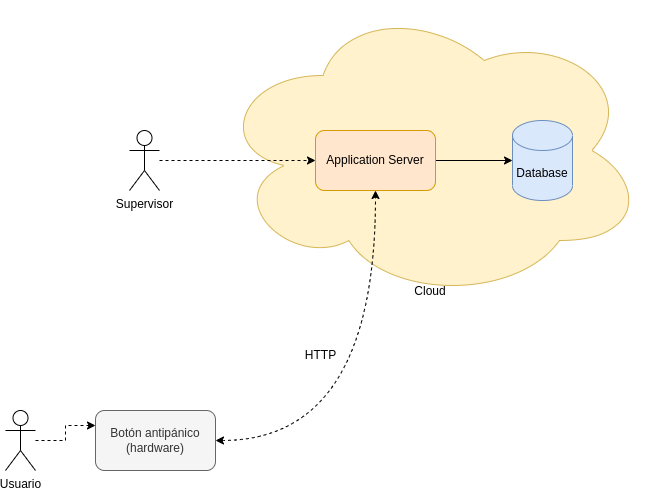

The diagram above was exported from draw.io. Its source (the exported page's mxGraphModel, read from the mxfile embedded in the PNG):
<mxGraphModel dx="2074" dy="1160" grid="1" gridSize="10" guides="1" tooltips="1" connect="1" arrows="1" fold="1" page="1" pageScale="1" pageWidth="827" pageHeight="1169" math="0" shadow="0">
  <root>
    <mxCell id="0" />
    <mxCell id="1" parent="0" />
    <mxCell id="MXWCDdi4OIrUH8j2xgSK-20" value="Cloud" style="ellipse;shape=cloud;whiteSpace=wrap;html=1;verticalAlign=bottom;fillColor=#fff2cc;strokeColor=#d6b656;" vertex="1" parent="1">
      <mxGeometry x="470" y="270" width="430" height="300" as="geometry" />
    </mxCell>
    <mxCell id="MXWCDdi4OIrUH8j2xgSK-27" style="edgeStyle=orthogonalEdgeStyle;rounded=0;orthogonalLoop=1;jettySize=auto;html=1;dashed=1;startArrow=classic;startFill=1;curved=1;" edge="1" parent="1" source="MXWCDdi4OIrUH8j2xgSK-17" target="MXWCDdi4OIrUH8j2xgSK-21">
      <mxGeometry relative="1" as="geometry" />
    </mxCell>
    <mxCell id="MXWCDdi4OIrUH8j2xgSK-17" value="Botón antipánico&lt;br&gt;(hardware)" style="rounded=1;whiteSpace=wrap;html=1;fillColor=#f5f5f5;fontColor=#333333;strokeColor=#666666;" vertex="1" parent="1">
      <mxGeometry x="350" y="680" width="120" height="60" as="geometry" />
    </mxCell>
    <mxCell id="MXWCDdi4OIrUH8j2xgSK-19" style="edgeStyle=orthogonalEdgeStyle;rounded=0;orthogonalLoop=1;jettySize=auto;html=1;entryX=0;entryY=0.25;entryDx=0;entryDy=0;dashed=1;" edge="1" parent="1" source="MXWCDdi4OIrUH8j2xgSK-18" target="MXWCDdi4OIrUH8j2xgSK-17">
      <mxGeometry relative="1" as="geometry" />
    </mxCell>
    <mxCell id="MXWCDdi4OIrUH8j2xgSK-18" value="Usuario" style="shape=umlActor;verticalLabelPosition=bottom;verticalAlign=top;html=1;outlineConnect=0;" vertex="1" parent="1">
      <mxGeometry x="260" y="680" width="30" height="60" as="geometry" />
    </mxCell>
    <mxCell id="MXWCDdi4OIrUH8j2xgSK-23" style="edgeStyle=orthogonalEdgeStyle;rounded=0;orthogonalLoop=1;jettySize=auto;html=1;" edge="1" parent="1" source="MXWCDdi4OIrUH8j2xgSK-21" target="MXWCDdi4OIrUH8j2xgSK-22">
      <mxGeometry relative="1" as="geometry" />
    </mxCell>
    <mxCell id="MXWCDdi4OIrUH8j2xgSK-21" value="Application Server" style="rounded=1;whiteSpace=wrap;html=1;fillColor=#ffe6cc;strokeColor=#d79b00;" vertex="1" parent="1">
      <mxGeometry x="570" y="400" width="120" height="60" as="geometry" />
    </mxCell>
    <mxCell id="MXWCDdi4OIrUH8j2xgSK-22" value="Database" style="shape=cylinder3;whiteSpace=wrap;html=1;boundedLbl=1;backgroundOutline=1;size=15;fillColor=#dae8fc;strokeColor=#6c8ebf;" vertex="1" parent="1">
      <mxGeometry x="767" y="390" width="60" height="80" as="geometry" />
    </mxCell>
    <mxCell id="MXWCDdi4OIrUH8j2xgSK-26" style="edgeStyle=orthogonalEdgeStyle;rounded=0;orthogonalLoop=1;jettySize=auto;html=1;entryX=0;entryY=0.5;entryDx=0;entryDy=0;dashed=1;" edge="1" parent="1" source="MXWCDdi4OIrUH8j2xgSK-25" target="MXWCDdi4OIrUH8j2xgSK-21">
      <mxGeometry relative="1" as="geometry" />
    </mxCell>
    <mxCell id="MXWCDdi4OIrUH8j2xgSK-25" value="Supervisor" style="shape=umlActor;verticalLabelPosition=bottom;verticalAlign=top;html=1;outlineConnect=0;" vertex="1" parent="1">
      <mxGeometry x="384" y="400" width="30" height="60" as="geometry" />
    </mxCell>
    <mxCell id="MXWCDdi4OIrUH8j2xgSK-28" value="HTTP" style="text;html=1;align=center;verticalAlign=middle;resizable=0;points=[];autosize=1;strokeColor=none;fillColor=none;" vertex="1" parent="1">
      <mxGeometry x="550" y="610" width="50" height="30" as="geometry" />
    </mxCell>
  </root>
</mxGraphModel>